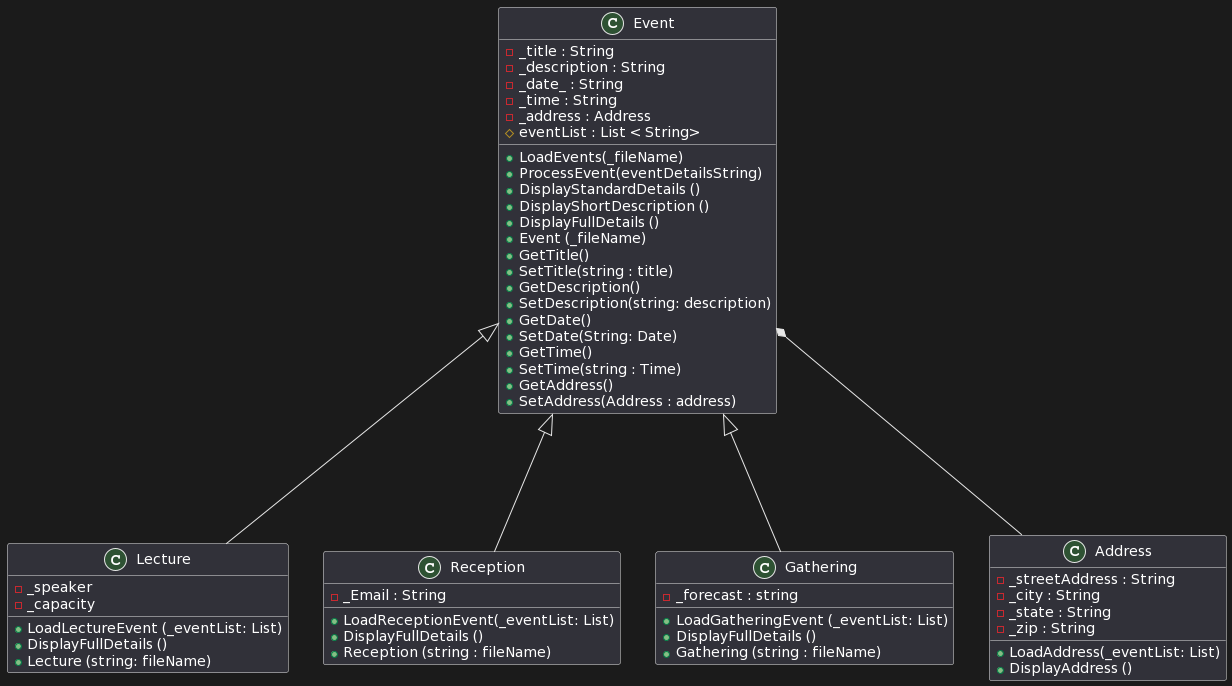

The diagram above was rendered by PlantUML. Its source (embedded in the PNG):
@startuml
Event <|--- Lecture
Event <|--- Reception
Event <|--- Gathering
Event *--- Address

Class Event{
+ LoadEvents(_fileName) 
+ ProcessEvent(eventDetailsString)
+ DisplayStandardDetails ()
+ DisplayShortDescription ()
+ DisplayFullDetails ()
+ Event (_fileName)
+ GetTitle()
+ SetTitle(string : title)
+ GetDescription()
+ SetDescription(string: description)
+ GetDate()
+ SetDate(String: Date)
+ GetTime()
+ SetTime(string : Time)
+ GetAddress()
+ SetAddress(Address : address)
- _title : String
- _description : String
- _date_ : String
- _time : String
- _address : Address
# eventList : List < String>
}

Class Lecture {
+ LoadLectureEvent (_eventList: List)
+ DisplayFullDetails ()
+ Lecture (string: fileName)
- _speaker
- _capacity
}

Class Reception {
+ LoadReceptionEvent(_eventList: List)
+ DisplayFullDetails ()
+ Reception (string : fileName)
- _Email : String
}

Class Gathering {
+ LoadGatheringEvent (_eventList: List)
+ DisplayFullDetails ()
+ Gathering (string : fileName)
- _forecast : string
}

Class Address {
+ LoadAddress(_eventList: List)
+ DisplayAddress ()
- _streetAddress : String
- _city : String
- _state : String
-_zip : String
}
@enduml